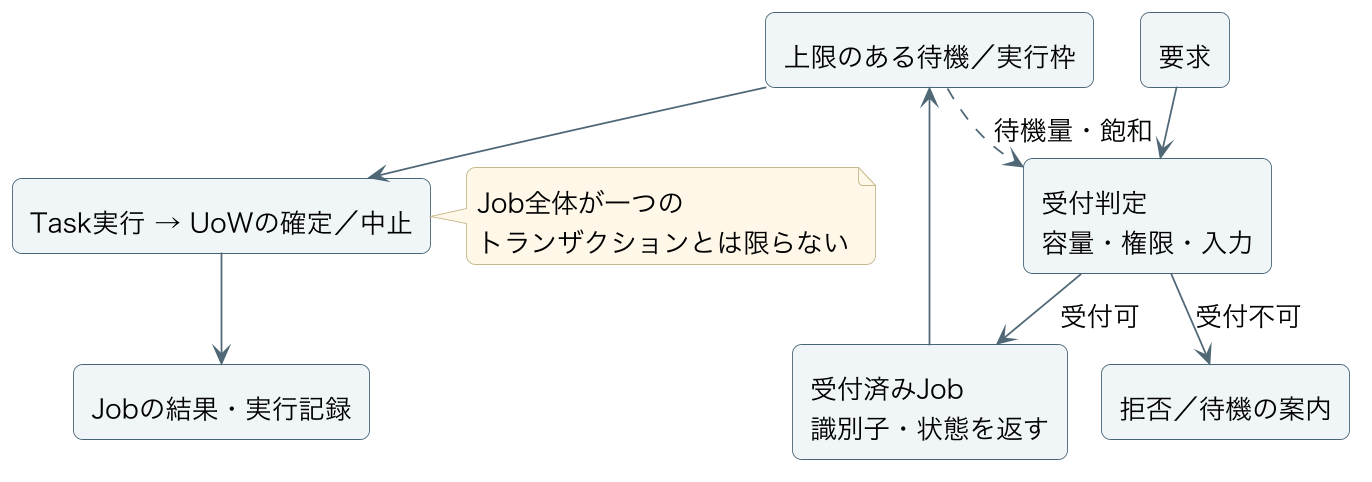

The diagram above was rendered by PlantUML. Its source (embedded in the PNG):
@startuml
skinparam backgroundColor #FFFFFF
skinparam defaultFontName Hiragino Sans
skinparam defaultFontSize 15
skinparam shadowing false
skinparam roundcorner 10
skinparam ArrowColor #506776
skinparam rectangleBorderColor #486477
skinparam rectangleBackgroundColor #F0F6F8
skinparam packageBorderColor #899DA9
skinparam packageBackgroundColor #FFFFFF
skinparam databaseBackgroundColor #F5F2E9
skinparam sequenceParticipantBackgroundColor #F0F6F8
skinparam sequenceLifeLineBorderColor #899DA9
skinparam sequenceMessageAlign center
skinparam noteBackgroundColor #FFF8E9
skinparam noteBorderColor #C5B88B
skinparam dpi 170
skinparam ranksep 15
skinparam nodesep 20
rectangle "要求" as request
rectangle "受付判定\n容量・権限・入力" as admit
rectangle "拒否／待機の案内" as reject
rectangle "受付済みJob\n識別子・状態を返す" as job
rectangle "上限のある待機／実行枠" as queue
rectangle "Task実行 → UoWの確定／中止" as task
rectangle "Jobの結果・実行記録" as result
request --> admit
admit --> reject : 受付不可
admit --> job : 受付可
job --> queue
queue --> task
task --> result
queue ..> admit : 待機量・飽和
note right of task
 Job全体が一つの
 トランザクションとは限らない
end note
@enduml